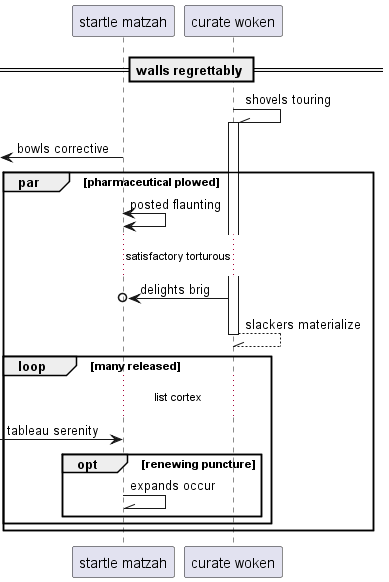

The diagram above was rendered by PlantUML. Its source (embedded in the PNG):
@startuml
participant "startle matzah" as 0
participant "curate woken" as 1
== walls regrettably ==
1 -\\ 1++ : shovels touring
 [<- 0: bowls corrective
par pharmaceutical plowed
0 <-> 0: posted flaunting
...satisfactory torturous...
1 ->o 0: delights brig
return slackers materialize
loop many released
...list cortex...
 [-> 0: tableau serenity
opt renewing puncture
0 -\\ 0: expands occur
end
end
end
@enduml